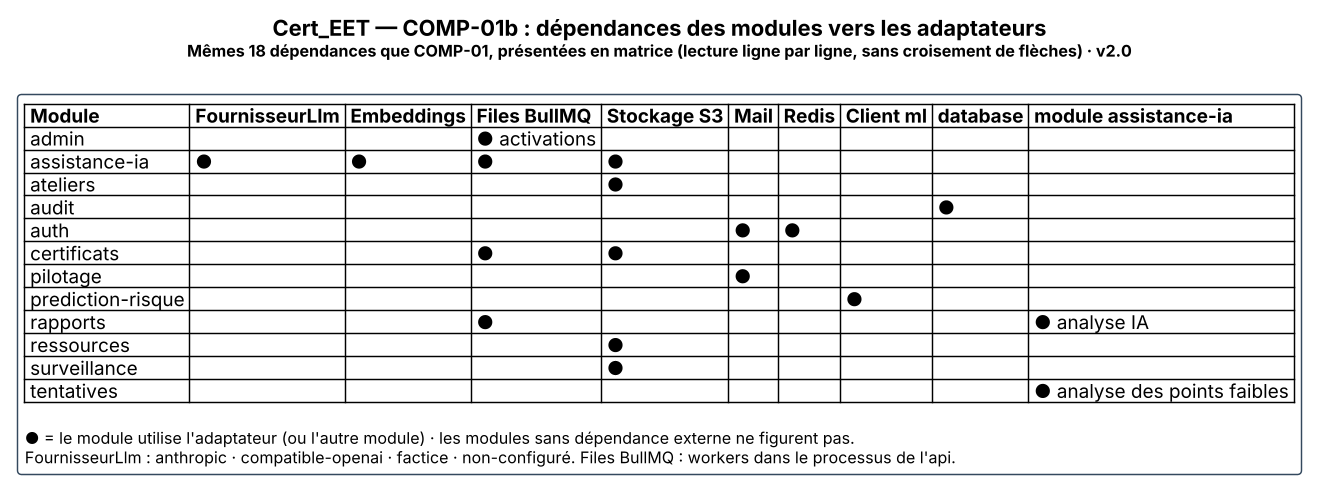

The diagram above was rendered by PlantUML. Its source (embedded in the PNG):
@startuml Cert_EET_COMP01b_Dependances_Adaptateurs
!include ../_style.puml
title <size:15><b>Cert_EET — COMP-01b : dépendances des modules vers les adaptateurs</b></size>\n<size:11>Mêmes 18 dépendances que COMP-01, présentées en matrice (lecture ligne par ligne, sans croisement de flèches) · v2.0</size>
skinparam legendBackgroundColor #FFFFFF
skinparam legendBorderColor #34495E
skinparam legendFontSize 13
legend top left
| <b>Module</b> | <b>FournisseurLlm</b> | <b>Embeddings</b> | <b>Files BullMQ</b> | <b>Stockage S3</b> | <b>Mail</b> | <b>Redis</b> | <b>Client ml</b> | <b>database</b> | <b>module assistance-ia</b> |
| admin |   |   | ● activations |   |   |   |   |   |   |
| assistance-ia | ● | ● | ● | ● |   |   |   |   |   |
| ateliers |   |   |   | ● |   |   |   |   |   |
| audit |   |   |   |   |   |   |   | ● |   |
| auth |   |   |   |   | ● | ● |   |   |   |
| certificats |   |   | ● | ● |   |   |   |   |   |
| pilotage |   |   |   |   | ● |   |   |   |   |
| prediction-risque |   |   |   |   |   |   | ● |   |   |
| rapports |   |   | ● |   |   |   |   |   | ● analyse IA |
| ressources |   |   |   | ● |   |   |   |   |   |
| surveillance |   |   |   | ● |   |   |   |   |   |
| tentatives |   |   |   |   |   |   |   |   | ● analyse des points faibles |

<size:11>● = le module utilise l'adaptateur (ou l'autre module) · les modules sans dépendance externe ne figurent pas.</size>
<size:11>FournisseurLlm : anthropic · compatible-openai · factice · non-configuré. Files BullMQ : workers dans le processus de l'api.</size>
endlegend
@enduml